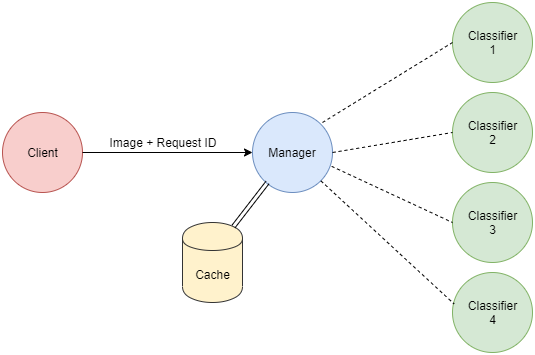

The diagram above was exported from draw.io. Its source (the exported page's mxGraphModel, read from the mxfile embedded in the PNG):
<mxGraphModel dx="1038" dy="561" grid="1" gridSize="10" guides="1" tooltips="1" connect="1" arrows="1" fold="1" page="1" pageScale="1" pageWidth="850" pageHeight="1100" math="0" shadow="0">
  <root>
    <mxCell id="0" />
    <mxCell id="1" parent="0" />
    <mxCell id="EYotl5hHJtNzpylZVmjX-1" value="Client" style="ellipse;whiteSpace=wrap;html=1;aspect=fixed;fillColor=#f8cecc;strokeColor=#b85450;" vertex="1" parent="1">
      <mxGeometry x="60" y="180" width="80" height="80" as="geometry" />
    </mxCell>
    <mxCell id="EYotl5hHJtNzpylZVmjX-2" value="Manager" style="ellipse;whiteSpace=wrap;html=1;aspect=fixed;fillColor=#dae8fc;strokeColor=#6c8ebf;" vertex="1" parent="1">
      <mxGeometry x="310" y="180" width="80" height="80" as="geometry" />
    </mxCell>
    <mxCell id="EYotl5hHJtNzpylZVmjX-3" value="Classifier&lt;br&gt;1" style="ellipse;whiteSpace=wrap;html=1;aspect=fixed;fillColor=#d5e8d4;strokeColor=#82b366;" vertex="1" parent="1">
      <mxGeometry x="510" y="70" width="80" height="80" as="geometry" />
    </mxCell>
    <mxCell id="EYotl5hHJtNzpylZVmjX-4" value="Classifier&lt;br&gt;2" style="ellipse;whiteSpace=wrap;html=1;aspect=fixed;fillColor=#d5e8d4;strokeColor=#82b366;" vertex="1" parent="1">
      <mxGeometry x="510" y="160" width="80" height="80" as="geometry" />
    </mxCell>
    <mxCell id="EYotl5hHJtNzpylZVmjX-5" value="Classifier&lt;br&gt;3" style="ellipse;whiteSpace=wrap;html=1;aspect=fixed;fillColor=#d5e8d4;strokeColor=#82b366;" vertex="1" parent="1">
      <mxGeometry x="510" y="250" width="80" height="80" as="geometry" />
    </mxCell>
    <mxCell id="EYotl5hHJtNzpylZVmjX-6" value="Classifier&lt;br&gt;4" style="ellipse;whiteSpace=wrap;html=1;aspect=fixed;fillColor=#d5e8d4;strokeColor=#82b366;" vertex="1" parent="1">
      <mxGeometry x="510" y="340" width="80" height="80" as="geometry" />
    </mxCell>
    <mxCell id="EYotl5hHJtNzpylZVmjX-7" value="" style="endArrow=none;dashed=1;html=1;entryX=0;entryY=0.5;entryDx=0;entryDy=0;" edge="1" parent="1" target="EYotl5hHJtNzpylZVmjX-3">
      <mxGeometry width="50" height="50" relative="1" as="geometry">
        <mxPoint x="380" y="190" as="sourcePoint" />
        <mxPoint x="430" y="140" as="targetPoint" />
      </mxGeometry>
    </mxCell>
    <mxCell id="EYotl5hHJtNzpylZVmjX-8" value="" style="endArrow=none;dashed=1;html=1;exitX=1;exitY=0.5;exitDx=0;exitDy=0;entryX=0;entryY=0.5;entryDx=0;entryDy=0;" edge="1" parent="1" source="EYotl5hHJtNzpylZVmjX-2" target="EYotl5hHJtNzpylZVmjX-4">
      <mxGeometry width="50" height="50" relative="1" as="geometry">
        <mxPoint x="410" y="225" as="sourcePoint" />
        <mxPoint x="460" y="175" as="targetPoint" />
      </mxGeometry>
    </mxCell>
    <mxCell id="EYotl5hHJtNzpylZVmjX-9" value="" style="endArrow=none;dashed=1;html=1;entryX=0;entryY=0.5;entryDx=0;entryDy=0;exitX=0.99;exitY=0.673;exitDx=0;exitDy=0;exitPerimeter=0;" edge="1" parent="1" source="EYotl5hHJtNzpylZVmjX-2" target="EYotl5hHJtNzpylZVmjX-5">
      <mxGeometry width="50" height="50" relative="1" as="geometry">
        <mxPoint x="391" y="240" as="sourcePoint" />
        <mxPoint x="470" y="250" as="targetPoint" />
      </mxGeometry>
    </mxCell>
    <mxCell id="EYotl5hHJtNzpylZVmjX-11" value="" style="endArrow=none;dashed=1;html=1;exitX=1;exitY=1;exitDx=0;exitDy=0;entryX=0.02;entryY=0.393;entryDx=0;entryDy=0;entryPerimeter=0;" edge="1" parent="1" source="EYotl5hHJtNzpylZVmjX-2" target="EYotl5hHJtNzpylZVmjX-6">
      <mxGeometry width="50" height="50" relative="1" as="geometry">
        <mxPoint x="390" y="340" as="sourcePoint" />
        <mxPoint x="440" y="290" as="targetPoint" />
      </mxGeometry>
    </mxCell>
    <mxCell id="EYotl5hHJtNzpylZVmjX-12" value="" style="endArrow=classic;html=1;exitX=1;exitY=0.5;exitDx=0;exitDy=0;entryX=0;entryY=0.5;entryDx=0;entryDy=0;" edge="1" parent="1" source="EYotl5hHJtNzpylZVmjX-1" target="EYotl5hHJtNzpylZVmjX-2">
      <mxGeometry width="50" height="50" relative="1" as="geometry">
        <mxPoint x="190" y="245" as="sourcePoint" />
        <mxPoint x="240" y="195" as="targetPoint" />
      </mxGeometry>
    </mxCell>
    <mxCell id="EYotl5hHJtNzpylZVmjX-13" value="Image + Request ID" style="text;html=1;strokeColor=none;fillColor=none;align=center;verticalAlign=middle;whiteSpace=wrap;rounded=0;" vertex="1" parent="1">
      <mxGeometry x="160" y="200" width="120" height="20" as="geometry" />
    </mxCell>
    <mxCell id="EYotl5hHJtNzpylZVmjX-15" value="Cache" style="shape=cylinder;whiteSpace=wrap;html=1;boundedLbl=1;backgroundOutline=1;fillColor=#fff2cc;strokeColor=#333333;" vertex="1" parent="1">
      <mxGeometry x="240" y="290" width="60" height="80" as="geometry" />
    </mxCell>
    <mxCell id="EYotl5hHJtNzpylZVmjX-17" value="" style="shape=link;html=1;exitX=0.85;exitY=0.05;exitDx=0;exitDy=0;exitPerimeter=0;" edge="1" parent="1" source="EYotl5hHJtNzpylZVmjX-15">
      <mxGeometry width="50" height="50" relative="1" as="geometry">
        <mxPoint x="275" y="300" as="sourcePoint" />
        <mxPoint x="325" y="250" as="targetPoint" />
      </mxGeometry>
    </mxCell>
  </root>
</mxGraphModel>